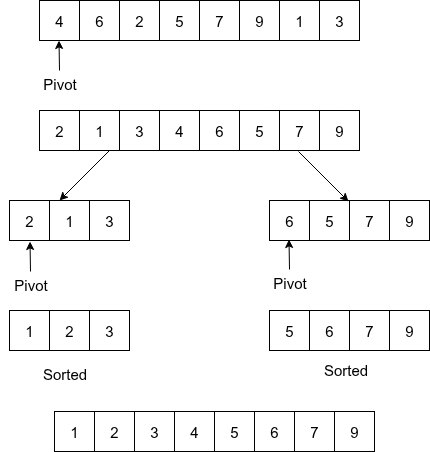

The diagram above was exported from draw.io. Its source (the exported page's mxGraphModel, read from the mxfile embedded in the PNG):
<mxGraphModel dx="772" dy="558" grid="1" gridSize="10" guides="1" tooltips="1" connect="1" arrows="1" fold="1" page="1" pageScale="1" pageWidth="850" pageHeight="1100" math="0" shadow="0">
  <root>
    <mxCell id="0" />
    <mxCell id="1" parent="0" />
    <mxCell id="n3z3b0OraCEvj3c540G0-1" value="4" style="whiteSpace=wrap;html=1;aspect=fixed;fontSize=15;" vertex="1" parent="1">
      <mxGeometry x="150" y="390" width="40" height="40" as="geometry" />
    </mxCell>
    <mxCell id="n3z3b0OraCEvj3c540G0-2" value="6" style="whiteSpace=wrap;html=1;aspect=fixed;fontSize=15;" vertex="1" parent="1">
      <mxGeometry x="190" y="390" width="40" height="40" as="geometry" />
    </mxCell>
    <mxCell id="n3z3b0OraCEvj3c540G0-3" value="2" style="whiteSpace=wrap;html=1;aspect=fixed;fontSize=15;" vertex="1" parent="1">
      <mxGeometry x="230" y="390" width="40" height="40" as="geometry" />
    </mxCell>
    <mxCell id="n3z3b0OraCEvj3c540G0-4" value="5" style="whiteSpace=wrap;html=1;aspect=fixed;fontSize=15;" vertex="1" parent="1">
      <mxGeometry x="270" y="390" width="40" height="40" as="geometry" />
    </mxCell>
    <mxCell id="n3z3b0OraCEvj3c540G0-5" value="7" style="whiteSpace=wrap;html=1;aspect=fixed;fontSize=15;" vertex="1" parent="1">
      <mxGeometry x="310" y="390" width="40" height="40" as="geometry" />
    </mxCell>
    <mxCell id="n3z3b0OraCEvj3c540G0-6" value="9" style="whiteSpace=wrap;html=1;aspect=fixed;fontSize=15;" vertex="1" parent="1">
      <mxGeometry x="350" y="390" width="40" height="40" as="geometry" />
    </mxCell>
    <mxCell id="n3z3b0OraCEvj3c540G0-7" value="1" style="whiteSpace=wrap;html=1;aspect=fixed;fontSize=15;" vertex="1" parent="1">
      <mxGeometry x="390" y="390" width="40" height="40" as="geometry" />
    </mxCell>
    <mxCell id="n3z3b0OraCEvj3c540G0-8" value="3" style="whiteSpace=wrap;html=1;aspect=fixed;fontSize=15;" vertex="1" parent="1">
      <mxGeometry x="430" y="390" width="40" height="40" as="geometry" />
    </mxCell>
    <mxCell id="n3z3b0OraCEvj3c540G0-9" value="" style="endArrow=classic;html=1;rounded=0;" edge="1" parent="1">
      <mxGeometry width="50" height="50" relative="1" as="geometry">
        <mxPoint x="170" y="460" as="sourcePoint" />
        <mxPoint x="169.5" y="430" as="targetPoint" />
      </mxGeometry>
    </mxCell>
    <mxCell id="n3z3b0OraCEvj3c540G0-10" value="Pivot" style="text;html=1;align=center;verticalAlign=middle;resizable=0;points=[];autosize=1;strokeColor=none;fillColor=none;fontSize=15;" vertex="1" parent="1">
      <mxGeometry x="140" y="458" width="60" height="30" as="geometry" />
    </mxCell>
    <mxCell id="n3z3b0OraCEvj3c540G0-11" value="2" style="whiteSpace=wrap;html=1;aspect=fixed;fontSize=15;" vertex="1" parent="1">
      <mxGeometry x="150" y="500" width="40" height="40" as="geometry" />
    </mxCell>
    <mxCell id="n3z3b0OraCEvj3c540G0-12" value="1" style="whiteSpace=wrap;html=1;aspect=fixed;fontSize=15;" vertex="1" parent="1">
      <mxGeometry x="190" y="500" width="40" height="40" as="geometry" />
    </mxCell>
    <mxCell id="n3z3b0OraCEvj3c540G0-13" value="3" style="whiteSpace=wrap;html=1;aspect=fixed;fontSize=15;" vertex="1" parent="1">
      <mxGeometry x="230" y="500" width="40" height="40" as="geometry" />
    </mxCell>
    <mxCell id="n3z3b0OraCEvj3c540G0-14" value="4" style="whiteSpace=wrap;html=1;aspect=fixed;fontSize=15;fillColor=light-dark(#FFFFFF,#333333);" vertex="1" parent="1">
      <mxGeometry x="270" y="500" width="40" height="40" as="geometry" />
    </mxCell>
    <mxCell id="n3z3b0OraCEvj3c540G0-15" value="6" style="whiteSpace=wrap;html=1;aspect=fixed;fontSize=15;" vertex="1" parent="1">
      <mxGeometry x="310" y="500" width="40" height="40" as="geometry" />
    </mxCell>
    <mxCell id="n3z3b0OraCEvj3c540G0-16" value="5" style="whiteSpace=wrap;html=1;aspect=fixed;fontSize=15;" vertex="1" parent="1">
      <mxGeometry x="350" y="500" width="40" height="40" as="geometry" />
    </mxCell>
    <mxCell id="n3z3b0OraCEvj3c540G0-17" value="7" style="whiteSpace=wrap;html=1;aspect=fixed;fontSize=15;" vertex="1" parent="1">
      <mxGeometry x="390" y="500" width="40" height="40" as="geometry" />
    </mxCell>
    <mxCell id="n3z3b0OraCEvj3c540G0-18" value="9" style="whiteSpace=wrap;html=1;aspect=fixed;fontSize=15;" vertex="1" parent="1">
      <mxGeometry x="430" y="500" width="40" height="40" as="geometry" />
    </mxCell>
    <mxCell id="n3z3b0OraCEvj3c540G0-19" value="2" style="whiteSpace=wrap;html=1;aspect=fixed;fontSize=15;" vertex="1" parent="1">
      <mxGeometry x="120" y="590" width="40" height="40" as="geometry" />
    </mxCell>
    <mxCell id="n3z3b0OraCEvj3c540G0-20" value="1" style="whiteSpace=wrap;html=1;aspect=fixed;fontSize=15;" vertex="1" parent="1">
      <mxGeometry x="160" y="590" width="40" height="40" as="geometry" />
    </mxCell>
    <mxCell id="n3z3b0OraCEvj3c540G0-21" value="3" style="whiteSpace=wrap;html=1;aspect=fixed;fontSize=15;" vertex="1" parent="1">
      <mxGeometry x="200" y="590" width="40" height="40" as="geometry" />
    </mxCell>
    <mxCell id="n3z3b0OraCEvj3c540G0-23" value="" style="endArrow=classic;html=1;rounded=0;" edge="1" parent="1">
      <mxGeometry width="50" height="50" relative="1" as="geometry">
        <mxPoint x="220" y="540" as="sourcePoint" />
        <mxPoint x="170" y="590" as="targetPoint" />
      </mxGeometry>
    </mxCell>
    <mxCell id="n3z3b0OraCEvj3c540G0-24" value="6" style="whiteSpace=wrap;html=1;aspect=fixed;fontSize=15;" vertex="1" parent="1">
      <mxGeometry x="380" y="590" width="40" height="40" as="geometry" />
    </mxCell>
    <mxCell id="n3z3b0OraCEvj3c540G0-25" value="5" style="whiteSpace=wrap;html=1;aspect=fixed;fontSize=15;" vertex="1" parent="1">
      <mxGeometry x="420" y="590" width="40" height="40" as="geometry" />
    </mxCell>
    <mxCell id="n3z3b0OraCEvj3c540G0-26" value="7" style="whiteSpace=wrap;html=1;aspect=fixed;fontSize=15;" vertex="1" parent="1">
      <mxGeometry x="460" y="590" width="40" height="40" as="geometry" />
    </mxCell>
    <mxCell id="n3z3b0OraCEvj3c540G0-27" value="9" style="whiteSpace=wrap;html=1;aspect=fixed;fontSize=15;" vertex="1" parent="1">
      <mxGeometry x="500" y="590" width="40" height="40" as="geometry" />
    </mxCell>
    <mxCell id="n3z3b0OraCEvj3c540G0-28" value="" style="endArrow=classic;html=1;rounded=0;" edge="1" parent="1">
      <mxGeometry width="50" height="50" relative="1" as="geometry">
        <mxPoint x="409" y="541" as="sourcePoint" />
        <mxPoint x="459" y="591" as="targetPoint" />
      </mxGeometry>
    </mxCell>
    <mxCell id="n3z3b0OraCEvj3c540G0-30" value="" style="endArrow=classic;html=1;rounded=0;" edge="1" parent="1">
      <mxGeometry width="50" height="50" relative="1" as="geometry">
        <mxPoint x="141" y="661" as="sourcePoint" />
        <mxPoint x="140.5" y="631" as="targetPoint" />
      </mxGeometry>
    </mxCell>
    <mxCell id="n3z3b0OraCEvj3c540G0-31" value="Pivot" style="text;html=1;align=center;verticalAlign=middle;resizable=0;points=[];autosize=1;strokeColor=none;fillColor=none;fontSize=15;" vertex="1" parent="1">
      <mxGeometry x="111" y="659" width="60" height="30" as="geometry" />
    </mxCell>
    <mxCell id="n3z3b0OraCEvj3c540G0-32" value="" style="endArrow=classic;html=1;rounded=0;" edge="1" parent="1">
      <mxGeometry width="50" height="50" relative="1" as="geometry">
        <mxPoint x="400" y="659" as="sourcePoint" />
        <mxPoint x="399.5" y="629" as="targetPoint" />
      </mxGeometry>
    </mxCell>
    <mxCell id="n3z3b0OraCEvj3c540G0-33" value="Pivot" style="text;html=1;align=center;verticalAlign=middle;resizable=0;points=[];autosize=1;strokeColor=none;fillColor=none;fontSize=15;" vertex="1" parent="1">
      <mxGeometry x="370" y="657" width="60" height="30" as="geometry" />
    </mxCell>
    <mxCell id="n3z3b0OraCEvj3c540G0-34" value="1" style="whiteSpace=wrap;html=1;aspect=fixed;fontSize=15;" vertex="1" parent="1">
      <mxGeometry x="120" y="700" width="40" height="40" as="geometry" />
    </mxCell>
    <mxCell id="n3z3b0OraCEvj3c540G0-35" value="2" style="whiteSpace=wrap;html=1;aspect=fixed;fontSize=15;fillColor=light-dark(#FFFFFF,#333333);" vertex="1" parent="1">
      <mxGeometry x="160" y="700" width="40" height="40" as="geometry" />
    </mxCell>
    <mxCell id="n3z3b0OraCEvj3c540G0-36" value="3" style="whiteSpace=wrap;html=1;aspect=fixed;fontSize=15;" vertex="1" parent="1">
      <mxGeometry x="200" y="700" width="40" height="40" as="geometry" />
    </mxCell>
    <mxCell id="n3z3b0OraCEvj3c540G0-37" value="Sorted" style="text;html=1;align=center;verticalAlign=middle;resizable=0;points=[];autosize=1;strokeColor=none;fillColor=none;fontSize=15;" vertex="1" parent="1">
      <mxGeometry x="140" y="748" width="70" height="30" as="geometry" />
    </mxCell>
    <mxCell id="n3z3b0OraCEvj3c540G0-38" value="5" style="whiteSpace=wrap;html=1;aspect=fixed;fontSize=15;" vertex="1" parent="1">
      <mxGeometry x="380" y="700" width="40" height="40" as="geometry" />
    </mxCell>
    <mxCell id="n3z3b0OraCEvj3c540G0-39" value="6" style="whiteSpace=wrap;html=1;aspect=fixed;fontSize=15;fillColor=light-dark(#FFFFFF,#333333);" vertex="1" parent="1">
      <mxGeometry x="420" y="700" width="40" height="40" as="geometry" />
    </mxCell>
    <mxCell id="n3z3b0OraCEvj3c540G0-40" value="7" style="whiteSpace=wrap;html=1;aspect=fixed;fontSize=15;" vertex="1" parent="1">
      <mxGeometry x="460" y="700" width="40" height="40" as="geometry" />
    </mxCell>
    <mxCell id="n3z3b0OraCEvj3c540G0-41" value="9" style="whiteSpace=wrap;html=1;aspect=fixed;fontSize=15;" vertex="1" parent="1">
      <mxGeometry x="500" y="700" width="40" height="40" as="geometry" />
    </mxCell>
    <mxCell id="n3z3b0OraCEvj3c540G0-42" value="Sorted" style="text;html=1;align=center;verticalAlign=middle;resizable=0;points=[];autosize=1;strokeColor=none;fillColor=none;fontSize=15;" vertex="1" parent="1">
      <mxGeometry x="421" y="744" width="70" height="30" as="geometry" />
    </mxCell>
    <mxCell id="n3z3b0OraCEvj3c540G0-43" value="1" style="whiteSpace=wrap;html=1;aspect=fixed;fontSize=15;" vertex="1" parent="1">
      <mxGeometry x="165" y="801" width="40" height="40" as="geometry" />
    </mxCell>
    <mxCell id="n3z3b0OraCEvj3c540G0-44" value="2" style="whiteSpace=wrap;html=1;aspect=fixed;fontSize=15;fillColor=light-dark(#FFFFFF,#333333);" vertex="1" parent="1">
      <mxGeometry x="205" y="801" width="40" height="40" as="geometry" />
    </mxCell>
    <mxCell id="n3z3b0OraCEvj3c540G0-45" value="3" style="whiteSpace=wrap;html=1;aspect=fixed;fontSize=15;" vertex="1" parent="1">
      <mxGeometry x="245" y="801" width="40" height="40" as="geometry" />
    </mxCell>
    <mxCell id="n3z3b0OraCEvj3c540G0-46" value="4" style="whiteSpace=wrap;html=1;aspect=fixed;fontSize=15;fillColor=light-dark(#FFFFFF,#333333);" vertex="1" parent="1">
      <mxGeometry x="285" y="801" width="40" height="40" as="geometry" />
    </mxCell>
    <mxCell id="n3z3b0OraCEvj3c540G0-47" value="5" style="whiteSpace=wrap;html=1;aspect=fixed;fontSize=15;" vertex="1" parent="1">
      <mxGeometry x="325" y="801" width="40" height="40" as="geometry" />
    </mxCell>
    <mxCell id="n3z3b0OraCEvj3c540G0-48" value="6" style="whiteSpace=wrap;html=1;aspect=fixed;fontSize=15;fillColor=light-dark(#FFFFFF,#333333);" vertex="1" parent="1">
      <mxGeometry x="365" y="801" width="40" height="40" as="geometry" />
    </mxCell>
    <mxCell id="n3z3b0OraCEvj3c540G0-49" value="7" style="whiteSpace=wrap;html=1;aspect=fixed;fontSize=15;" vertex="1" parent="1">
      <mxGeometry x="405" y="801" width="40" height="40" as="geometry" />
    </mxCell>
    <mxCell id="n3z3b0OraCEvj3c540G0-50" value="9" style="whiteSpace=wrap;html=1;aspect=fixed;fontSize=15;" vertex="1" parent="1">
      <mxGeometry x="445" y="801" width="40" height="40" as="geometry" />
    </mxCell>
  </root>
</mxGraphModel>